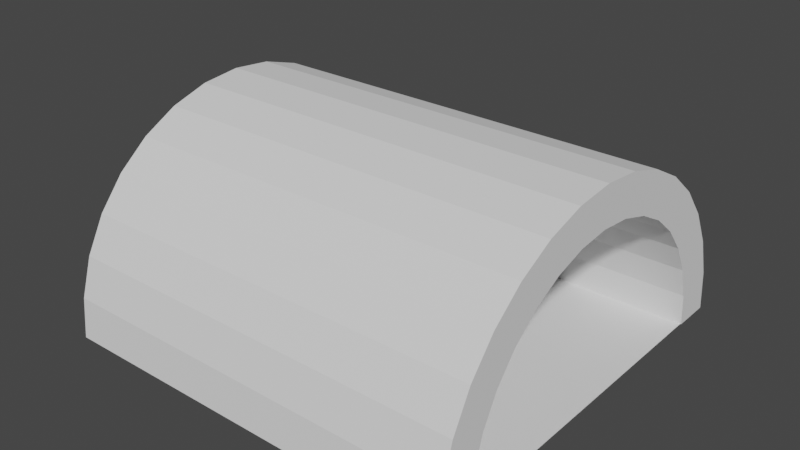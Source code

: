 # Source: TunnelEntrance.blend  (saved by Blender 3.2.14; exported with 4.5.12 LTS)
import bpy
from mathutils import Matrix  # noqa: F401  (used for matrix-valued properties, if any)

bpy.ops.wm.read_factory_settings(use_empty=True)
scene = bpy.context.scene
scene.name = 'Scene'

# ---- world
world_world = bpy.data.worlds.new('World'); scene.world = world_world
world_world.use_nodes = True; world_world.node_tree.nodes.clear()
_N = world_world.node_tree.nodes; _L = world_world.node_tree.links
n0 = _N.new('ShaderNodeOutputWorld'); n0.name = 'World Output'; n0.location = (300, 300)
n1 = _N.new('ShaderNodeBackground'); n1.name = 'Background'; n1.location = (10, 300)
n1.inputs[0].default_value = (0.05088, 0.05088, 0.05088, 1.0)
_L.new(n1.outputs[0], n0.inputs[0])
n0.is_active_output = True
world_world.color = (0.05088, 0.05088, 0.05088)
world_world.use_sun_shadow = False
world_world.sun_shadow_jitter_overblur = 0.0

# ---- meshes
me_cylinder = bpy.data.meshes.new('Cylinder')
me_cylinder.from_pydata([(2.287, 5.783, -7.154), (2.287, 5.783, 7.154), (2.287, -5.783, -7.154), (2.287, -5.783, 7.154), (1.159, -5.671, -7.154), (1.159, -5.671, 7.154), (0.07379, -5.342, -7.154), (0.07379, -5.342, 7.154), (-0.9259, -4.808, -7.154), (-0.9259, -4.808, 7.154), (-1.802, -4.089, -7.154), (-1.802, -4.089, 7.154), (-2.521, -3.213, -7.154), (-2.521, -3.213, 7.154), (-3.056, -2.213, -7.154), (-3.056, -2.213, 7.154), (-3.385, -1.128, -7.154), (-3.385, -1.128, 7.154), (-3.496, 2.604e-07, -7.154), (-3.496, 2.604e-07, 7.154), (-3.385, 1.128, -7.154), (-3.385, 1.128, 7.154), (-3.056, 2.213, -7.154), (-3.056, 2.213, 7.154), (-2.521, 3.213, -7.154), (-2.521, 3.213, 7.154), (-1.802, 4.089, -7.154), (-1.802, 4.089, 7.154), (-0.9259, 4.808, -7.154), (-0.9259, 4.808, 7.154), (0.07379, 5.342, -7.154), (0.07379, 5.342, 7.154), (1.159, 5.671, -7.154), (1.159, 5.671, 7.154), (2.287, 7.154, -7.154), (2.287, 7.154, 7.154), (2.287, -7.154, -7.154), (2.287, -7.154, 7.154), (0.891, -7.017, -7.154), (0.891, -7.017, 7.154), (-0.4511, -6.61, -7.154), (-0.4511, -6.61, 7.154), (-1.688, -5.949, -7.154), (-1.688, -5.949, 7.154), (-2.772, -5.059, -7.154), (-2.772, -5.059, 7.154), (-3.662, -3.975, -7.154), (-3.662, -3.975, 7.154), (-4.323, -2.738, -7.154), (-4.323, -2.738, 7.154), (-4.73, -1.396, -7.154), (-4.73, -1.396, 7.154), (-4.868, 2.604e-07, -7.154), (-4.868, 2.604e-07, 7.154), (-4.73, 1.396, -7.154), (-4.73, 1.396, 7.154), (-4.323, 2.738, -7.154), (-4.323, 2.738, 7.154), (-3.662, 3.975, -7.154), (-3.662, 3.975, 7.154), (-2.772, 5.059, -7.154), (-2.772, 5.059, 7.154), (-1.688, 5.949, -7.154), (-1.688, 5.949, 7.154), (-0.4511, 6.61, -7.154), (-0.4511, 6.61, 7.154), (0.891, 7.017, -7.154), (0.891, 7.017, 7.154)], [], [(36, 37, 39, 38), (38, 39, 41, 40), (40, 41, 43, 42), (42, 43, 45, 44), (44, 45, 47, 46), (46, 47, 49, 48), (48, 49, 51, 50), (50, 51, 53, 52), (52, 53, 55, 54), (54, 55, 57, 56), (56, 57, 59, 58), (58, 59, 61, 60), (60, 61, 63, 62), (62, 63, 65, 64), (64, 65, 67, 66), (66, 67, 35, 34), (4, 2, 36, 38), (3, 5, 39, 37), (6, 4, 38, 40), (5, 7, 41, 39), (8, 6, 40, 42), (7, 9, 43, 41), (10, 8, 42, 44), (9, 11, 45, 43), (12, 10, 44, 46), (11, 13, 47, 45), (14, 12, 46, 48), (13, 15, 49, 47), (16, 14, 48, 50), (15, 17, 51, 49), (18, 16, 50, 52), (17, 19, 53, 51), (20, 18, 52, 54), (19, 21, 55, 53), (22, 20, 54, 56), (21, 23, 57, 55), (24, 22, 56, 58), (23, 25, 59, 57), (26, 24, 58, 60), (25, 27, 61, 59), (28, 26, 60, 62), (27, 29, 63, 61), (30, 28, 62, 64), (29, 31, 65, 63), (32, 30, 64, 66), (31, 33, 67, 65), (0, 32, 66, 34), (33, 1, 35, 67), (1, 33, 32, 0), (33, 31, 30, 32), (31, 29, 28, 30), (29, 27, 26, 28), (27, 25, 24, 26), (25, 23, 22, 24), (23, 21, 20, 22), (21, 19, 18, 20), (19, 17, 16, 18), (17, 15, 14, 16), (15, 13, 12, 14), (13, 11, 10, 12), (11, 9, 8, 10), (9, 7, 6, 8), (7, 5, 4, 6), (5, 3, 2, 4)])
_uv = me_cylinder.uv_layers.new(name='UVMap')
_uv.uv.foreach_set('vector', [0.5, 0.5, 0.5, 1.0, 0.4688, 1.0, 0.4688, 0.5, 0.4688, 0.5, 0.4688, 1.0, 0.4375, 1.0, 0.4375, 0.5, 0.4375, 0.5, 0.4375, 1.0, 0.4062, 1.0, 0.4062, 0.5, 0.4062, 0.5, 0.4062, 1.0, 0.375, 1.0, 0.375, 0.5, 0.375, 0.5, 0.375, 1.0, 0.3438, 1.0, 0.3438, 0.5, 0.3438, 0.5, 0.3438, 1.0, 0.3125, 1.0, 0.3125, 0.5, 0.3125, 0.5, 0.3125, 1.0, 0.2812, 1.0, 0.2812, 0.5, 0.2812, 0.5, 0.2812, 1.0, 0.25, 1.0, 0.25, 0.5, 0.25, 0.5, 0.25, 1.0, 0.2188, 1.0, 0.2188, 0.5, 0.2188, 0.5, 0.2188, 1.0, 0.1875, 1.0, 0.1875, 0.5, 0.1875, 0.5, 0.1875, 1.0, 0.1562, 1.0, 0.1562, 0.5, 0.1562, 0.5, 0.1562, 1.0, 0.125, 1.0, 0.125, 0.5, 0.125, 0.5, 0.125, 1.0, 0.09375, 1.0, 0.09375, 0.5, 0.09375, 0.5, 0.09375, 1.0, 0.0625, 1.0, 0.0625, 0.5, 0.0625, 0.5, 0.0625, 1.0, 0.03125, 1.0, 0.03125, 0.5, 0.03125, 0.5, 0.03125, 1.0, 0.0, 1.0, 0.0, 0.5, 0.7122, 0.05974, 0.75, 0.05601, 0.75, 0.01, 0.7032, 0.01461, 0.25, 0.05601, 0.2122, 0.05974, 0.2032, 0.01461, 0.25, 0.01, 0.6758, 0.07078, 0.7122, 0.05974, 0.7032, 0.01461, 0.6582, 0.02827, 0.2122, 0.05974, 0.1758, 0.07078, 0.1582, 0.02827, 0.2032, 0.01461, 0.6422, 0.08871, 0.6758, 0.07078, 0.6582, 0.02827, 0.6167, 0.05045, 0.1758, 0.07078, 0.1422, 0.08871, 0.1167, 0.05045, 0.1582, 0.02827, 0.6128, 0.1128, 0.6422, 0.08871, 0.6167, 0.05045, 0.5803, 0.08029, 0.1422, 0.08871, 0.1128, 0.1128, 0.08029, 0.08029, 0.1167, 0.05045, 0.5887, 0.1422, 0.6128, 0.1128, 0.5803, 0.08029, 0.5504, 0.1167, 0.1128, 0.1128, 0.08871, 0.1422, 0.05045, 0.1167, 0.08029, 0.08029, 0.5708, 0.1758, 0.5887, 0.1422, 0.5504, 0.1167, 0.5283, 0.1582, 0.08871, 0.1422, 0.07078, 0.1758, 0.02827, 0.1582, 0.05045, 0.1167, 0.5597, 0.2122, 0.5708, 0.1758, 0.5283, 0.1582, 0.5146, 0.2032, 0.07078, 0.1758, 0.05974, 0.2122, 0.01461, 0.2032, 0.02827, 0.1582, 0.556, 0.25, 0.5597, 0.2122, 0.5146, 0.2032, 0.51, 0.25, 0.05974, 0.2122, 0.05601, 0.25, 0.01, 0.25, 0.01461, 0.2032, 0.5597, 0.2878, 0.556, 0.25, 0.51, 0.25, 0.5146, 0.2968, 0.05601, 0.25, 0.05974, 0.2878, 0.01461, 0.2968, 0.01, 0.25, 0.5708, 0.3242, 0.5597, 0.2878, 0.5146, 0.2968, 0.5283, 0.3418, 0.05974, 0.2878, 0.07078, 0.3242, 0.02827, 0.3418, 0.01461, 0.2968, 0.5887, 0.3578, 0.5708, 0.3242, 0.5283, 0.3418, 0.5504, 0.3833, 0.07078, 0.3242, 0.08871, 0.3578, 0.05045, 0.3833, 0.02827, 0.3418, 0.6128, 0.3872, 0.5887, 0.3578, 0.5504, 0.3833, 0.5803, 0.4197, 0.08871, 0.3578, 0.1128, 0.3872, 0.08029, 0.4197, 0.05045, 0.3833, 0.6422, 0.4113, 0.6128, 0.3872, 0.5803, 0.4197, 0.6167, 0.4496, 0.1128, 0.3872, 0.1422, 0.4113, 0.1167, 0.4496, 0.08029, 0.4197, 0.6758, 0.4292, 0.6422, 0.4113, 0.6167, 0.4496, 0.6582, 0.4717, 0.1422, 0.4113, 0.1758, 0.4292, 0.1582, 0.4717, 0.1167, 0.4496, 0.7122, 0.4403, 0.6758, 0.4292, 0.6582, 0.4717, 0.7032, 0.4854, 0.1758, 0.4292, 0.2122, 0.4403, 0.2032, 0.4854, 0.1582, 0.4717, 0.75, 0.444, 0.7122, 0.4403, 0.7032, 0.4854, 0.75, 0.49, 0.2122, 0.4403, 0.25, 0.444, 0.25, 0.49, 0.2032, 0.4854, 0.25, 0.444, 0.2122, 0.4403, 0.7122, 0.4403, 0.75, 0.444, 0.2122, 0.4403, 0.1758, 0.4292, 0.6758, 0.4292, 0.7122, 0.4403, 0.1758, 0.4292, 0.1422, 0.4113, 0.6422, 0.4113, 0.6758, 0.4292, 0.1422, 0.4113, 0.1128, 0.3872, 0.6128, 0.3872, 0.6422, 0.4113, 0.1128, 0.3872, 0.08871, 0.3578, 0.5887, 0.3578, 0.6128, 0.3872, 0.08871, 0.3578, 0.07078, 0.3242, 0.5708, 0.3242, 0.5887, 0.3578, 0.07078, 0.3242, 0.05974, 0.2878, 0.5597, 0.2878, 0.5708, 0.3242, 0.05974, 0.2878, 0.05601, 0.25, 0.556, 0.25, 0.5597, 0.2878, 0.05601, 0.25, 0.05974, 0.2122, 0.5597, 0.2122, 0.556, 0.25, 0.05974, 0.2122, 0.07078, 0.1758, 0.5708, 0.1758, 0.5597, 0.2122, 0.07078, 0.1758, 0.08871, 0.1422, 0.5887, 0.1422, 0.5708, 0.1758, 0.08871, 0.1422, 0.1128, 0.1128, 0.6128, 0.1128, 0.5887, 0.1422, 0.1128, 0.1128, 0.1422, 0.08871, 0.6422, 0.08871, 0.6128, 0.1128, 0.1422, 0.08871, 0.1758, 0.07078, 0.6758, 0.07078, 0.6422, 0.08871, 0.1758, 0.07078, 0.2122, 0.05974, 0.7122, 0.05974, 0.6758, 0.07078, 0.2122, 0.05974, 0.25, 0.05601, 0.75, 0.05601, 0.7122, 0.05974])
me_cylinder.update()
me_plane = bpy.data.meshes.new('Plane')
me_plane.from_pydata([(7.121, 7.121, -2.287), (-7.121, 7.121, -2.287), (7.121, -7.121, -2.287), (-7.121, -7.121, -2.287)], [], [(0, 1, 3, 2)])
_uv = me_plane.uv_layers.new(name='UVMap')
_uv.uv.foreach_set('vector', [0.0, 0.0, 1.0, 0.0, 1.0, 1.0, 0.0, 1.0])
me_plane.update()

# ---- objects
ob_cylinder = bpy.data.objects.new('Cylinder', me_cylinder)
ob_plane = bpy.data.objects.new('Plane', me_plane)

# ---- transforms, parenting, visibility, modifiers, constraints
ob_cylinder.location = (0.0, 0.0, 0.0)
ob_cylinder.rotation_euler = (0.0, 1.571, 0.0)
ob_plane.location = (0.0, 0.0, 0.0)

# ---- collection membership
scene.collection.objects.link(ob_cylinder)
scene.collection.objects.link(ob_plane)

# ---- scene / render settings (as saved in the file)
scene.frame_start = 1; scene.frame_end = 250; scene.frame_set(1)
scene.render.engine = 'BLENDER_EEVEE_NEXT'
scene.cycles.sampling_pattern = 'TABULATED_SOBOL'
scene.cycles.use_light_tree = False
scene.view_settings.view_transform = 'Filmic'
bpy.context.view_layer.update()

# ---- added for rendering (the .blend has no active camera and no usable light): camera, sun
cam_auto = bpy.data.cameras.new('AutoCamera')
cam_auto.lens = 50.0
cam_auto.sensor_width = 36.0
cam_auto.clip_end = 1000.0
ob_auto_camera = bpy.data.objects.new('AutoCamera', cam_auto)
scene.collection.objects.link(ob_auto_camera)
ob_auto_camera.location = (19.8577, -23.8293, 17.1766)
ob_auto_camera.rotation_euler = (1.09748, -7.21219e-08, 0.694738)
scene.camera = ob_auto_camera
light_auto_sun = bpy.data.lights.new('AutoSun', 'SUN')
light_auto_sun.energy = 3.0
light_auto_sun.angle = 0.0523599
ob_auto_sun = bpy.data.objects.new('AutoSun', light_auto_sun)
scene.collection.objects.link(ob_auto_sun)
ob_auto_sun.rotation_euler = (0.872665, 0.174533, 0.523599)
bpy.context.view_layer.update()
